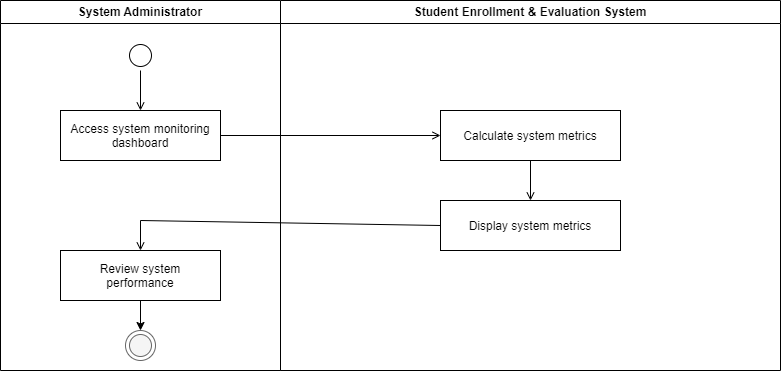

The diagram above was exported from draw.io. Its source (the exported page's mxGraphModel, read from the mxfile embedded in the PNG):
<mxGraphModel dx="508" dy="655" grid="1" gridSize="10" guides="1" tooltips="1" connect="1" arrows="1" fold="1" page="1" pageScale="1" pageWidth="1600" pageHeight="1000" math="0" shadow="0">
  <root>
    <mxCell id="0" />
    <mxCell id="1" parent="0" />
    <mxCell id="lane_admin" value="System Administrator" style="swimlane;whiteSpace=wrap" parent="1" vertex="1">
      <mxGeometry x="60" y="40" width="280" height="370" as="geometry" />
    </mxCell>
    <mxCell id="start" value="" style="ellipse;shape=startState;fillColor=#FFFFFF;strokeColor=#000000;" parent="lane_admin" vertex="1">
      <mxGeometry x="125" y="40" width="30" height="30" as="geometry" />
    </mxCell>
    <mxCell id="a1" value="Access system monitoring&#10;dashboard" style="" parent="lane_admin" vertex="1">
      <mxGeometry x="60" y="110" width="160" height="50" as="geometry" />
    </mxCell>
    <mxCell id="4" style="edgeStyle=none;html=1;entryX=0.5;entryY=0;entryDx=0;entryDy=0;" parent="lane_admin" source="a3" target="end" edge="1">
      <mxGeometry relative="1" as="geometry" />
    </mxCell>
    <mxCell id="a3" value="Review system&#10;performance" style="" parent="lane_admin" vertex="1">
      <mxGeometry x="60" y="250" width="160" height="50" as="geometry" />
    </mxCell>
    <mxCell id="end" value="" style="ellipse;shape=endState;fillColor=#f5f5f5;strokeColor=#666666" parent="lane_admin" vertex="1">
      <mxGeometry x="125" y="330" width="30" height="30" as="geometry" />
    </mxCell>
    <mxCell id="e1" value="" style="endArrow=open;strokeColor=#000000;endFill=1;rounded=0" parent="lane_admin" source="start" edge="1">
      <mxGeometry relative="1" as="geometry">
        <mxPoint x="140" y="110" as="targetPoint" />
      </mxGeometry>
    </mxCell>
    <mxCell id="lane_system" value="Student Enrollment &amp; Evaluation System" style="swimlane;whiteSpace=wrap" parent="1" vertex="1">
      <mxGeometry x="340" y="40" width="500" height="370" as="geometry" />
    </mxCell>
    <mxCell id="a2" value="Calculate system metrics" style="" parent="lane_system" vertex="1">
      <mxGeometry x="160" y="110" width="180" height="50" as="geometry" />
    </mxCell>
    <mxCell id="a4" value="Display system metrics" style="" parent="lane_system" vertex="1">
      <mxGeometry x="160" y="200" width="180" height="50" as="geometry" />
    </mxCell>
    <mxCell id="e2" value="" style="endArrow=open;strokeColor=#000000;endFill=1;rounded=0" parent="lane_system" edge="1">
      <mxGeometry relative="1" as="geometry">
        <mxPoint x="250" y="160" as="sourcePoint" />
        <mxPoint x="250" y="200" as="targetPoint" />
      </mxGeometry>
    </mxCell>
    <mxCell id="ex1" value="" style="endArrow=open;strokeColor=#000000;endFill=1;rounded=0" parent="1" edge="1">
      <mxGeometry relative="1" as="geometry">
        <mxPoint x="280" y="175" as="sourcePoint" />
        <mxPoint x="500" y="175" as="targetPoint" />
      </mxGeometry>
    </mxCell>
    <mxCell id="ex2" value="" style="endArrow=open;strokeColor=#000000;endFill=1;rounded=0" parent="1" edge="1">
      <mxGeometry relative="1" as="geometry">
        <mxPoint x="500" y="265" as="sourcePoint" />
        <mxPoint x="200" y="290" as="targetPoint" />
        <Array as="points">
          <mxPoint x="200" y="260" />
        </Array>
      </mxGeometry>
    </mxCell>
    <mxCell id="2" style="edgeStyle=none;html=1;" parent="1" edge="1">
      <mxGeometry relative="1" as="geometry">
        <mxPoint x="200.33333333333337" y="330" as="targetPoint" />
        <mxPoint x="200" y="330" as="sourcePoint" />
      </mxGeometry>
    </mxCell>
  </root>
</mxGraphModel>